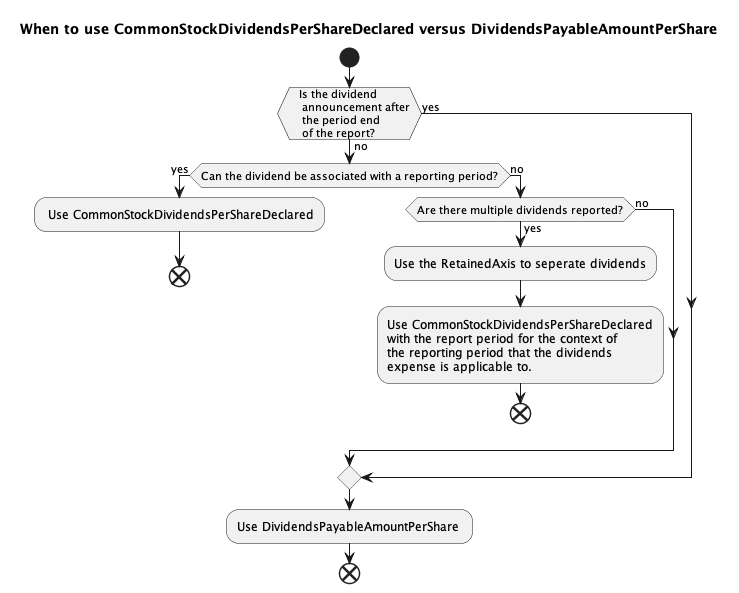

The diagram above was rendered by PlantUML. Its source (embedded in the PNG):
@startuml dividends_Per_Share
title "When to use CommonStockDividendsPerShareDeclared versus DividendsPayableAmountPerShare"
!pragma useVerticalIf on
start

 
 if (   Is the dividend 
    announcement after
    the period end
    of the report?) then (no)
    if (Can the dividend be associated with a reporting period?) then (yes)
       : Use CommonStockDividendsPerShareDeclared;
       end                     
    else (no)
        
    if (Are there multiple dividends reported?) then (yes)
        :Use the RetainedAxis to seperate dividends;
        :Use CommonStockDividendsPerShareDeclared 
        with the report period for the context of
        the reporting period that the dividends
        expense is applicable to.;
        end 
    else (no)
    endif
                        
    endif

     
 else (yes)
    endif 

                :Use DividendsPayableAmountPerShare ;
               
                
                

            
    
end

@enduml